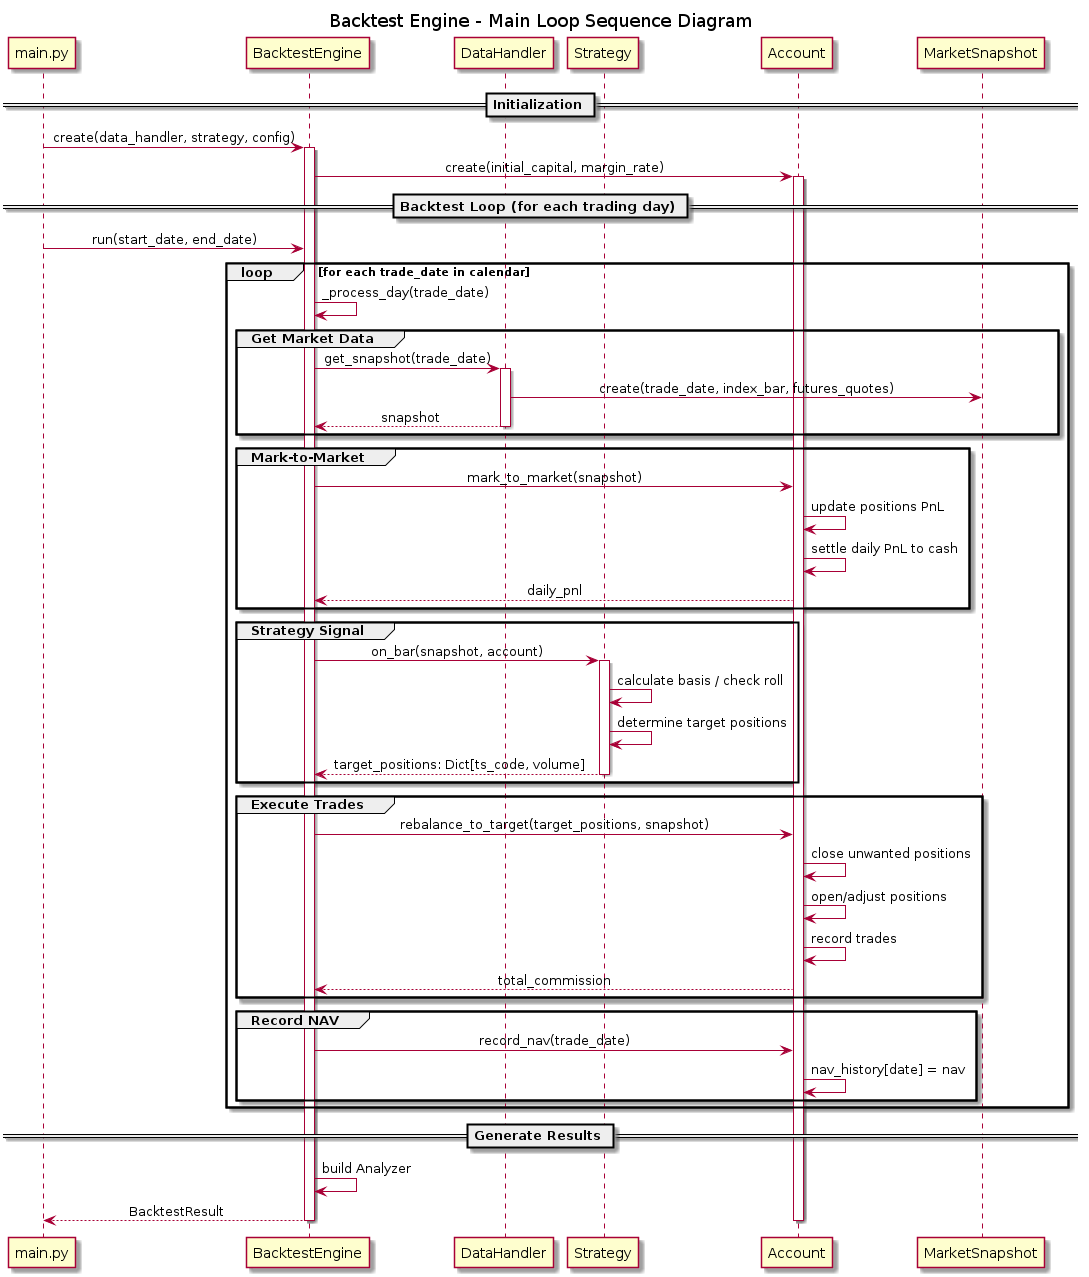

The diagram above was rendered by PlantUML. Its source (embedded in the PNG):
@startuml sequence_backtest
skinparam linetype ortho

skinparam sequenceMessageAlign center

title Backtest Engine - Main Loop Sequence Diagram

participant "main.py" as Main
participant "BacktestEngine" as Engine
participant "DataHandler" as DataHandler
participant "Strategy" as Strategy
participant "Account" as Account
participant "MarketSnapshot" as Snapshot

== Initialization ==
Main -> Engine: create(data_handler, strategy, config)
activate Engine
Engine -> Account: create(initial_capital, margin_rate)
activate Account

== Backtest Loop (for each trading day) ==
Main -> Engine: run(start_date, end_date)

loop for each trade_date in calendar
    Engine -> Engine: _process_day(trade_date)
    
    group Get Market Data
        Engine -> DataHandler: get_snapshot(trade_date)
        activate DataHandler
        DataHandler -> Snapshot: create(trade_date, index_bar, futures_quotes)
        DataHandler --> Engine: snapshot
        deactivate DataHandler
    end
    
    group Mark-to-Market
        Engine -> Account: mark_to_market(snapshot)
        Account -> Account: update positions PnL
        Account -> Account: settle daily PnL to cash
        Account --> Engine: daily_pnl
    end
    
    group Strategy Signal
        Engine -> Strategy: on_bar(snapshot, account)
        activate Strategy
        Strategy -> Strategy: calculate basis / check roll
        Strategy -> Strategy: determine target positions
        Strategy --> Engine: target_positions: Dict[ts_code, volume]
        deactivate Strategy
    end
    
    group Execute Trades
        Engine -> Account: rebalance_to_target(target_positions, snapshot)
        Account -> Account: close unwanted positions
        Account -> Account: open/adjust positions
        Account -> Account: record trades
        Account --> Engine: total_commission
    end
    
    group Record NAV
        Engine -> Account: record_nav(trade_date)
        Account -> Account: nav_history[date] = nav
    end
end

== Generate Results ==
Engine -> Engine: build Analyzer
Engine --> Main: BacktestResult
deactivate Account
deactivate Engine

@enduml